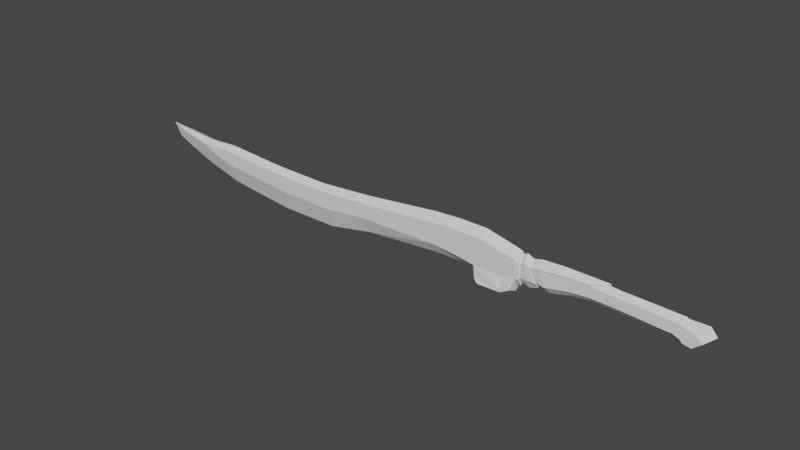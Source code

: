 # Source: 2.blend  (saved by Blender 3.0.42; exported with 4.5.12 LTS)
import bpy
from mathutils import Matrix  # noqa: F401  (used for matrix-valued properties, if any)

bpy.ops.wm.read_factory_settings(use_empty=True)
scene = bpy.context.scene
scene.name = 'Scene'

# ---- collections
col_collection = bpy.data.collections.new('Collection'); scene.collection.children.link(col_collection)

# ---- world
world_world = bpy.data.worlds.new('World'); scene.world = world_world
world_world.use_nodes = True; world_world.node_tree.nodes.clear()
_N = world_world.node_tree.nodes; _L = world_world.node_tree.links
n0 = _N.new('ShaderNodeOutputWorld'); n0.name = 'World Output'; n0.location = (300, 300)
n1 = _N.new('ShaderNodeBackground'); n1.name = 'Background'; n1.location = (10, 300)
n1.inputs[0].default_value = (0.05088, 0.05088, 0.05088, 1.0)
_L.new(n1.outputs[0], n0.inputs[0])
n0.is_active_output = True
world_world.color = (0.05088, 0.05088, 0.05088)
world_world.use_sun_shadow = False
world_world.sun_shadow_jitter_overblur = 0.0

# ---- meshes
me_plane_002 = bpy.data.meshes.new('Plane.002')
me_plane_002.from_pydata([(0.4158, 0.02127, 0.1176), (0.4158, 0.188, 0.1156), (0.4158, 0.3709, 0.0), (0.1755, -0.2706, 0.1176), (0.4158, -0.1745, 0.1176), (0.4158, -0.1644, 0.0), (-0.2677, 0.36, 0.1176), (-0.3792, -0.2514, 0.1176), (-0.7445, 0.3653, 0.1176), (-0.7551, -0.1812, 0.1176), (-1.205, 0.3442, 0.1176), (-1.212, -0.1287, 0.1176), (-2.767, 0.1708, 0.1176), (-2.776, -0.1555, 0.1176), (-3.812, 0.1078, 0.1176), (-3.622, -0.269, 0.1176), (-4.886, 0.122, 0.1176), (-4.886, 0.2386, 0.0), (-4.696, -0.2548, 0.1176), (-6.255, 0.2449, 0.1176), (-6.253, 0.3276, 0.0), (-6.143, -0.09717, 0.1176), (-6.6, 0.2165, 0.1176), (-6.607, 0.05575, 0.1176), (-6.893, 0.2134, 0.1176), (-7.436, 0.3032, 0.07232), (-7.695, 0.09198, 3.132e-09), (-7.35, -0.08747, 3.61e-09), (-6.855, -0.308, 4.303e-09), (-2.73, -0.5211, 3.245e-09), (0.4158, 0.03334, 0.0), (0.3941, -0.3878, 0.0), (-0.2211, 0.5469, 0.0), (-0.4953, -0.3989, 1.343e-09), (-0.6979, 0.554, 0.0), (-0.7565, -0.3745, 2.731e-09), (-1.244, 0.5204, 0.0), (-2.771, 0.3128, 0.0), (-3.812, 0.2195, 0.0), (-6.611, 0.2895, 0.0), (-7.473, 0.3416, 0.0), (-6.903, 0.2852, 0.0), (-7.859, 0.389, 0.0), (-6.155, -0.5423, 4.772e-09), (-4.801, -0.7288, 3.058e-09), (-3.629, -0.731, 3.058e-09), (-1.214, -0.3712, 3.157e-09), (0.4158, 0.02127, -0.1176), (0.4158, 0.188, -0.1156), (0.1755, -0.2706, -0.1176), (0.4158, -0.1745, -0.1176), (-0.2677, 0.36, -0.1176), (-0.3792, -0.2514, -0.1176), (-0.7445, 0.3653, -0.1176), (-0.7551, -0.1812, -0.1176), (-1.205, 0.3442, -0.1176), (-1.212, -0.1287, -0.1176), (-2.767, 0.1708, -0.1176), (-2.776, -0.1555, -0.1176), (-3.812, 0.1078, -0.1176), (-3.622, -0.269, -0.1176), (-4.886, 0.122, -0.1176), (-4.696, -0.2548, -0.1176), (-6.255, 0.2449, -0.1176), (-6.143, -0.09717, -0.1176), (-6.6, 0.2165, -0.1176), (-6.607, 0.05575, -0.1176), (-6.893, 0.2134, -0.1176), (-7.436, 0.3032, -0.07232), (0.1806, -0.5085, 0.1649), (0.3258, -0.391, 0.1676), (0.1846, -0.5777, 0.1622), (0.3648, -0.4569, 0.1663), (-0.3447, -0.5085, 0.1388), (-0.2673, -0.5811, 0.1642), (0.1866, -0.6719, 2.3e-09), (0.3738, -0.553, 2.3e-09), (-0.4181, -0.5803, 3.055e-09), (-0.2739, -0.677, 2.3e-09), (0.1806, -0.5085, -0.1649), (0.3258, -0.391, -0.1676), (0.1846, -0.5777, -0.1622), (0.3648, -0.4569, -0.1663), (-0.3447, -0.5085, -0.1388), (-0.2673, -0.5811, -0.1642)], [], [(0, 1, 2, 30), (0, 4, 3, 1), (3, 4, 70, 69), (30, 5, 4, 0), (1, 6, 32, 2), (3, 7, 6, 1), (33, 7, 73, 77), (7, 9, 8, 6), (6, 8, 34, 32), (9, 11, 10, 8), (8, 10, 36, 34), (11, 13, 12, 10), (10, 12, 37, 36), (13, 15, 14, 12), (12, 14, 38, 37), (15, 18, 16, 14), (14, 16, 17, 38), (18, 21, 19, 16), (16, 19, 20, 17), (21, 23, 22, 19), (19, 22, 39, 20), (23, 24, 22), (22, 24, 41, 39), (24, 25, 40, 41), (25, 42, 40), (25, 26, 42), (26, 25, 27), (24, 27, 25), (23, 28, 27, 24), (21, 43, 28, 23), (18, 44, 43, 21), (11, 9, 35, 46), (15, 45, 44, 18), (13, 29, 45, 15), (11, 46, 29, 13), (4, 5, 31), (9, 7, 33, 35), (35, 54, 56, 46), (7, 3, 69, 73), (50, 80, 82), (52, 33, 77, 83), (47, 30, 2, 48), (47, 48, 49, 50), (4, 31, 76, 72), (30, 47, 50, 5), (48, 2, 32, 51), (49, 48, 51, 52), (4, 72, 70), (52, 51, 53, 54), (51, 32, 34, 53), (54, 53, 55, 56), (53, 34, 36, 55), (56, 55, 57, 58), (55, 36, 37, 57), (58, 57, 59, 60), (57, 37, 38, 59), (60, 59, 61, 62), (59, 38, 17, 61), (62, 61, 63, 64), (61, 17, 20, 63), (64, 63, 65, 66), (63, 20, 39, 65), (66, 65, 67), (65, 39, 41, 67), (67, 41, 40, 68), (68, 40, 42), (68, 42, 26), (26, 27, 68), (67, 68, 27), (66, 67, 27, 28), (64, 66, 28, 43), (62, 64, 43, 44), (60, 62, 44, 45), (58, 60, 45, 29), (56, 58, 29, 46), (50, 31, 5), (54, 35, 33, 52), (31, 50, 82, 76), (50, 49, 79, 80), (49, 52, 83, 79), (70, 72, 71, 69), (71, 74, 73, 69), (71, 72, 76, 75), (73, 74, 78, 77), (74, 71, 75, 78), (80, 79, 81, 82), (81, 79, 83, 84), (81, 75, 76, 82), (83, 77, 78, 84), (84, 78, 75, 81)])
_uv = me_plane_002.uv_layers.new(name='UVMap')
_uv.uv.foreach_set('vector', [0.0, 0.0, 0.0, 1.0, 1.0, 1.0, 1.0, 0.0, 0.0, 0.0, 0.0, 0.0, 0.0, 1.0, 0.0, 1.0, 0.0, 1.0, 0.0, 0.0, 0.0, 0.0, 0.0, 1.0, 1.0, 0.0, 0.0, 0.0, 0.0, 0.0, 0.0, 0.0, 0.0, 1.0, 0.0, 1.0, 1.0, 1.0, 1.0, 1.0, 0.0, 1.0, 0.0, 0.0, 0.0, 1.0, 0.0, 1.0, 0.0, 0.0, 0.0, 0.0, 0.0, 0.0, 0.0, 0.0, 0.0, 0.0, 0.0, 0.0, 0.0, 1.0, 0.0, 1.0, 0.0, 1.0, 0.0, 1.0, 1.0, 1.0, 1.0, 1.0, 0.0, 0.0, 0.0, 0.0, 0.0, 1.0, 0.0, 1.0, 0.0, 1.0, 0.0, 1.0, 1.0, 1.0, 1.0, 1.0, 0.0, 0.0, 0.0, 0.0, 0.0, 1.0, 0.0, 1.0, 0.0, 1.0, 0.0, 1.0, 1.0, 1.0, 1.0, 1.0, 0.0, 0.0, 0.0, 0.0, 0.0, 1.0, 0.0, 1.0, 0.0, 1.0, 0.0, 1.0, 1.0, 1.0, 1.0, 1.0, 0.0, 0.0, 0.0, 0.0, 0.0, 1.0, 0.0, 1.0, 0.0, 1.0, 0.0, 1.0, 1.0, 1.0, 1.0, 1.0, 0.0, 0.0, 0.0, 0.0, 0.0, 1.0, 0.0, 1.0, 0.0, 1.0, 0.0, 1.0, 1.0, 1.0, 1.0, 1.0, 0.0, 0.0, 0.0, 0.0, 0.0, 1.0, 0.0, 1.0, 0.0, 1.0, 0.0, 1.0, 1.0, 1.0, 1.0, 1.0, 0.0, 0.0, 0.0, 1.0, 0.0, 1.0, 0.0, 1.0, 0.0, 1.0, 1.0, 1.0, 1.0, 1.0, 0.0, 1.0, 0.0, 1.0, 1.0, 1.0, 1.0, 1.0, 0.0, 1.0, 0.1542, 1.018, 1.0, 1.0, 0.0, 1.0, 0.0, 0.0, 0.1542, 1.018, 0.0, 0.0, 0.0, 1.0, 0.0, -0.04718, 0.0, 1.0, 0.0, -0.04718, 0.0, 1.0, 0.0, 0.0, 0.0, 0.0, 0.0, -0.04718, 0.0, 1.0, 0.0, 0.0, 0.0, 0.0, 0.0, 0.0, 0.0, 0.0, 0.0, 0.0, 0.0, 0.0, 0.0, 0.0, 0.0, 0.0, 0.0, 0.0, 0.0, 0.0, 0.0, 0.0, 0.0, 0.0, 0.0, 0.0, 0.0, 0.0, 0.0, 0.0, 0.0, 0.0, 0.0, 0.0, 0.0, 0.0, 0.0, 0.0, 0.0, 0.0, 0.0, 0.0, 0.0, 0.0, 0.0, 0.0, 0.0, 0.0, 0.0, 0.0, 0.0, 0.0, 0.0, 0.0, 0.0, 0.0, 0.0, 0.0, 0.0, 0.0, 0.0, 0.0, 0.0, 0.0, 0.0, 0.0, 0.0, 0.0, 0.0, 0.0, 0.0, 0.0, 0.0, 1.0, 0.0, 1.0, 0.0, 0.0, 0.0, 0.0, 0.0, 0.0, 0.0, 0.0, 0.0, 0.0, 0.0, 0.0, 0.0, 0.0, 0.0, 0.0, 0.0, 0.0, 1.0, 0.0, 1.0, 1.0, 0.0, 1.0, 0.0, 0.0, 0.0, 1.0, 0.0, 1.0, 0.0, 0.0, 0.0, 0.0, 0.0, 0.0, 0.0, 0.0, 0.0, 0.0, 1.0, 0.0, 0.0, 0.0, 0.0, 0.0, 0.0, 0.0, 0.0, 1.0, 1.0, 1.0, 1.0, 1.0, 0.0, 1.0, 0.0, 1.0, 0.0, 1.0, 0.0, 1.0, 0.0, 0.0, 0.0, 0.0, 0.0, 0.0, 0.0, 0.0, 0.0, 0.0, 0.0, 1.0, 0.0, 1.0, 0.0, 0.0, 0.0, 1.0, 1.0, 1.0, 1.0, 1.0, 0.0, 1.0, 0.0, 0.0, 0.0, 1.0, 0.0, 1.0, 0.0, 0.0, 0.0, 1.0, 1.0, 1.0, 1.0, 1.0, 0.0, 1.0, 0.0, 0.0, 0.0, 1.0, 0.0, 1.0, 0.0, 0.0, 0.0, 1.0, 1.0, 1.0, 1.0, 1.0, 0.0, 1.0, 0.0, 0.0, 0.0, 1.0, 0.0, 1.0, 0.0, 0.0, 0.0, 1.0, 1.0, 1.0, 1.0, 1.0, 0.0, 1.0, 0.0, 0.0, 0.0, 1.0, 0.0, 1.0, 0.0, 0.0, 0.0, 1.0, 1.0, 1.0, 1.0, 1.0, 0.0, 1.0, 0.0, 0.0, 0.0, 1.0, 0.0, 1.0, 0.0, 0.0, 0.0, 1.0, 1.0, 1.0, 1.0, 1.0, 0.0, 1.0, 0.0, 0.0, 0.0, 1.0, 0.0, 1.0, 0.0, 0.0, 0.0, 1.0, 1.0, 1.0, 1.0, 1.0, 0.0, 1.0, 0.0, 0.0, 0.0, 1.0, 0.0, 1.0, 0.0, 1.0, 1.0, 1.0, 1.0, 1.0, 0.0, 1.0, 0.0, 1.0, 1.0, 1.0, 1.0, 1.0, 0.0, 1.0, 0.0, 1.0, 1.0, 1.0, 0.1542, 1.018, 0.0, 1.0, 0.1542, 1.018, 0.0, 0.0, 0.0, 0.0, 0.0, -0.04718, 0.0, 1.0, 0.0, 1.0, 0.0, 1.0, 0.0, -0.04718, 0.0, 0.0, 0.0, 1.0, 0.0, -0.04718, 0.0, 0.0, 0.0, 0.0, 0.0, 0.0, 0.0, 0.0, 0.0, 0.0, 0.0, 0.0, 0.0, 0.0, 0.0, 0.0, 0.0, 0.0, 0.0, 0.0, 0.0, 0.0, 0.0, 0.0, 0.0, 0.0, 0.0, 0.0, 0.0, 0.0, 0.0, 0.0, 0.0, 0.0, 0.0, 0.0, 0.0, 0.0, 0.0, 0.0, 0.0, 0.0, 0.0, 0.0, 0.0, 0.0, 0.0, 0.0, 0.0, 0.0, 0.0, 0.0, 0.0, 0.0, 0.0, 0.0, 0.0, 0.0, 0.0, 0.0, 0.0, 0.0, 0.0, 0.0, 0.0, 0.0, 0.0, 1.0, 0.0, 1.0, 0.0, 0.0, 0.0, 1.0, 0.0, 0.0, 0.0, 0.0, 0.0, 1.0, 0.0, 0.0, 0.0, 0.0, 0.0, 1.0, 0.0, 1.0, 0.0, 1.0, 0.0, 0.0, 0.0, 0.0, 0.0, 1.0, 0.0, 1.0, 0.0, 0.0, 0.0, 0.0, 0.0, 1.0, 0.0, 0.0, 0.0, 0.0, 0.0, 0.0, 0.0, 0.0, 0.0, 0.0, 0.0, 1.0, 0.0, 1.0, 0.0, 0.0, 0.0, 0.0, 0.0, 1.0, 0.0, 1.0, 0.0, 0.0, 0.0, 1.0, 0.0, 1.0, 0.0, 0.0, 0.0, 0.0, 0.0, 1.0, 0.0, 1.0, 0.0, 0.0, 0.0, 0.0, 0.0, 0.0, 0.0, 0.0, 0.0, 0.0, 0.0, 0.0, 0.0, 0.0, 0.0, 0.0, 0.0, 1.0, 0.0, 1.0])
me_plane_002.use_remesh_fix_poles = True
me_plane_002.use_remesh_preserve_attributes = False
me_plane_002.update()
me_cylinder = bpy.data.meshes.new('Cylinder')
me_cylinder.from_pydata([(0.0, 1.0, 1.0), (0.866, 0.5, 1.0), (0.866, -0.5, 1.0), (0.0, -1.0, 1.0), (0.8536, 0.4295, -3.115), (0.8403, -0.4118, -4.287), (1.035, 0.5282, -5.358), (1.02, -0.5009, -6.491), (0.0, -1.0, -7.058), (0.8815, 0.6672, -10.78), (0.8693, -0.1997, -11.39), (1.098e-08, -0.6261, -11.7), (0.0, -0.8113, -4.489), (-0.866, 0.5, 1.0), (-0.866, -0.5, 1.0), (-0.8536, 0.4295, -3.115), (-0.8403, -0.4118, -4.287), (-1.035, 0.5282, -5.358), (-1.02, -0.5009, -6.491), (-0.8815, 0.6672, -10.78), (-0.8693, -0.1997, -11.39), (3.153e-07, 1.071, -19.9), (0.758, 0.6849, -16.16), (0.7476, -0.07435, -16.09), (1.446e-07, -0.4477, -16.05), (-0.758, 0.6849, -16.16), (-0.7476, -0.07435, -16.09), (3.049e-07, 1.018, -21.85), (0.758, 0.6316, -21.85), (0.7476, -0.1279, -21.86), (3.06e-07, -0.5015, -21.87), (-0.758, 0.6316, -21.85), (-0.7476, -0.1279, -21.86), (8.097e-07, 0.8137, -35.45), (0.8092, 0.4356, -34.62), (0.7969, -0.3121, -33.01), (5.599e-07, -0.6539, -32.26), (-0.8092, 0.4356, -34.62), (-0.7969, -0.3121, -33.01), (6.618e-07, 0.8981, -35.15), (0.9185, 0.4915, -34.3), (0.9059, -0.3086, -32.64), (5.97e-07, -0.7021, -31.83), (-0.9185, 0.4915, -34.3), (-0.9059, -0.3086, -32.64), (6.574e-07, 0.8393, -38.33), (1.01, 0.2549, -36.82), (0.995, -0.4854, -34.82), (3.416e-07, -0.8875, -33.76), (-1.01, 0.2549, -36.82), (-0.995, -0.4854, -34.82), (4.938e-07, 0.8457, -39.67), (1.167, 0.1997, -37.63), (1.149, -0.6438, -35.42), (1.285e-07, -1.096, -34.13), (-1.167, 0.1997, -37.63), (-1.149, -0.6438, -35.42), (4.354e-07, 0.2777, -41.14), (0.9789, -0.2535, -39.13), (0.9639, -0.804, -37.07), (1.356e-07, -1.183, -35.99), (-0.9789, -0.2535, -39.13), (-0.9639, -0.804, -37.07), (-1.649e-09, 1.292, 0.1411), (1.119, 0.6458, 0.1411), (0.991, 0.5722, 1.024), (0.0, 1.144, 1.024), (1.119, -0.6458, 0.1411), (0.991, -0.5722, 1.024), (0.0, -1.292, 0.1411), (0.0, -1.144, 1.024), (1.997e-09, 1.279, -0.5329), (1.11, 0.6396, -0.5297), (1.11, -0.6417, -0.5265), (0.0, -1.283, -0.5242), (1.535e-09, 1.053, -0.701), (0.9073, 0.5304, -0.6977), (0.9091, -0.5101, -0.7701), (0.0, -1.048, -0.7701), (1.675e-09, 1.232, -1.82), (1.024, 0.6635, -1.786), (1.019, -0.4673, -2.461), (0.0, -1.17, -2.455), (-1.516e-09, 1.01, -3.116), (0.9734, 0.5134, -3.121), (0.9437, -0.515, -4.294), (0.0, 1.181, -5.434), (1.1, 0.6593, -5.352), (-3.079e-08, 1.254, -10.46), (0.9469, 0.7981, -10.78), (0.0, -0.9574, -4.498), (-1.119, 0.6458, 0.1411), (-0.991, 0.5722, 1.024), (-1.119, -0.6458, 0.1411), (-0.991, -0.5722, 1.024), (-1.11, 0.6396, -0.5297), (-1.11, -0.6417, -0.5265), (-0.9073, 0.5304, -0.6977), (-0.9091, -0.5101, -0.7701), (-1.024, 0.6635, -1.786), (-1.019, -0.4673, -2.461), (-0.9734, 0.5134, -3.121), (-0.9437, -0.515, -4.294), (-1.1, 0.6593, -5.352), (-0.9469, 0.7981, -10.78), (3.153e-07, 1.217, -19.9), (0.8237, 0.8156, -16.17), (-0.8237, 0.8156, -16.17)], [], [(6, 7, 10, 9), (4, 5, 7, 6), (7, 8, 11, 10), (5, 12, 8, 7), (5, 4, 84, 85), (15, 16, 102, 101), (17, 15, 101, 103), (13, 0, 66, 92), (22, 21, 105, 106), (0, 1, 65, 66), (6, 9, 89, 87), (2, 3, 70, 68), (16, 12, 90, 102), (3, 14, 94, 70), (19, 17, 103, 104), (1, 2, 68, 65), (25, 19, 104, 107), (17, 19, 20, 18), (14, 13, 92, 94), (15, 17, 18, 16), (18, 20, 11, 8), (21, 25, 107, 105), (16, 18, 8, 12), (4, 6, 87, 84), (11, 20, 26, 24), (9, 10, 23, 22), (9, 22, 106, 89), (10, 11, 24, 23), (20, 19, 25, 26), (12, 5, 85, 90), (24, 26, 32, 30), (25, 21, 27, 31), (22, 23, 29, 28), (26, 25, 31, 32), (23, 24, 30, 29), (21, 22, 28, 27), (32, 31, 43, 44), (29, 30, 42, 41), (27, 28, 40, 39), (30, 32, 44, 42), (31, 27, 39, 43), (28, 29, 41, 40), (33, 34, 46, 45), (34, 33, 39, 40), (35, 34, 40, 41), (36, 35, 41, 42), (33, 37, 43, 39), (37, 38, 44, 43), (38, 36, 42, 44), (50, 49, 55, 56), (36, 38, 50, 48), (37, 33, 45, 49), (34, 35, 47, 46), (38, 37, 49, 50), (35, 36, 48, 47), (54, 56, 62, 60), (47, 48, 54, 53), (45, 46, 52, 51), (48, 50, 56, 54), (49, 45, 51, 55), (46, 47, 53, 52), (58, 59, 60, 62, 61, 57), (55, 51, 57, 61), (52, 53, 59, 58), (56, 55, 61, 62), (53, 54, 60, 59), (51, 52, 58, 57), (63, 66, 65, 64), (64, 65, 68, 67), (67, 68, 70, 69), (64, 67, 73, 72), (76, 77, 81, 80), (63, 64, 72, 71), (67, 69, 74, 73), (76, 75, 71, 72), (77, 76, 72, 73), (78, 77, 73, 74), (79, 80, 84, 83), (77, 78, 82, 81), (75, 76, 80, 79), (80, 81, 85, 84), (83, 84, 87, 86), (86, 87, 89, 88), (81, 82, 90, 85), (63, 91, 92, 66), (91, 93, 94, 92), (93, 69, 70, 94), (91, 95, 96, 93), (97, 99, 100, 98), (63, 71, 95, 91), (93, 96, 74, 69), (97, 95, 71, 75), (98, 96, 95, 97), (78, 74, 96, 98), (79, 83, 101, 99), (98, 100, 82, 78), (75, 79, 99, 97), (99, 101, 102, 100), (83, 86, 103, 101), (86, 88, 104, 103), (100, 102, 90, 82), (104, 88, 105, 107), (88, 89, 106, 105)])
_uv = me_cylinder.uv_layers.new(name='UVMap')
_uv.uv.foreach_set('vector', [0.9135, 0.3444, 0.9135, 0.1556, 0.9135, 0.1556, 0.9135, 0.3444, 0.9135, 0.3444, 0.9135, 0.1556, 0.9135, 0.1556, 0.9135, 0.3444, 0.9135, 0.1556, 0.75, 0.06118, 0.75, 0.06118, 0.9135, 0.1556, 0.9135, 0.1556, 0.753, 0.06293, 0.75, 0.06118, 0.9135, 0.1556, 0.9135, 0.1556, 0.9135, 0.3444, 0.9135, 0.3444, 0.9135, 0.1556, 0.9135, 0.3444, 0.9135, 0.1556, 0.9135, 0.1556, 0.9135, 0.3444, 0.9135, 0.3444, 0.9135, 0.3444, 0.9135, 0.3444, 0.9135, 0.3444, 0.0, 0.0, 0.0, 0.0, 0.0, 0.0, 0.0, 0.0, 0.9135, 0.3444, 0.75, 0.4388, 0.75, 0.4388, 0.9135, 0.3444, 0.0, 0.0, 0.0, 0.0, 0.0, 0.0, 0.0, 0.0, 0.9135, 0.3444, 0.9135, 0.3444, 0.9135, 0.3444, 0.9135, 0.3444, 0.0, 0.0, 0.0, 0.0, 0.0, 0.0, 0.0, 0.0, 0.9135, 0.1556, 0.753, 0.06293, 0.753, 0.06293, 0.9135, 0.1556, 0.0, 0.0, 0.0, 0.0, 0.0, 0.0, 0.0, 0.0, 0.9135, 0.3444, 0.9135, 0.3444, 0.9135, 0.3444, 0.9135, 0.3444, 0.0, 0.0, 0.0, 0.0, 0.0, 0.0, 0.0, 0.0, 0.9135, 0.3444, 0.9135, 0.3444, 0.9135, 0.3444, 0.9135, 0.3444, 0.9135, 0.3444, 0.9135, 0.3444, 0.9135, 0.1556, 0.9135, 0.1556, 0.0, 0.0, 0.0, 0.0, 0.0, 0.0, 0.0, 0.0, 0.9135, 0.3444, 0.9135, 0.3444, 0.9135, 0.1556, 0.9135, 0.1556, 0.9135, 0.1556, 0.9135, 0.1556, 0.75, 0.06118, 0.75, 0.06118, 0.75, 0.4388, 0.9135, 0.3444, 0.9135, 0.3444, 0.75, 0.4388, 0.9135, 0.1556, 0.9135, 0.1556, 0.75, 0.06118, 0.753, 0.06293, 0.9135, 0.3444, 0.9135, 0.3444, 0.9135, 0.3444, 0.9135, 0.3444, 0.75, 0.06118, 0.9135, 0.1556, 0.9135, 0.1556, 0.75, 0.06118, 0.9135, 0.3444, 0.9135, 0.1556, 0.9135, 0.1556, 0.9135, 0.3444, 0.9135, 0.3444, 0.9135, 0.3444, 0.9135, 0.3444, 0.9135, 0.3444, 0.9135, 0.1556, 0.75, 0.06118, 0.75, 0.06118, 0.9135, 0.1556, 0.9135, 0.1556, 0.9135, 0.3444, 0.9135, 0.3444, 0.9135, 0.1556, 0.753, 0.06293, 0.9135, 0.1556, 0.9135, 0.1556, 0.753, 0.06293, 0.75, 0.06118, 0.9135, 0.1556, 0.9135, 0.1556, 0.75, 0.06118, 0.9135, 0.3444, 0.75, 0.4388, 0.75, 0.4388, 0.9135, 0.3444, 0.9135, 0.3444, 0.9135, 0.1556, 0.9135, 0.1556, 0.9135, 0.3444, 0.9135, 0.1556, 0.9135, 0.3444, 0.9135, 0.3444, 0.9135, 0.1556, 0.9135, 0.1556, 0.75, 0.06118, 0.75, 0.06118, 0.9135, 0.1556, 0.75, 0.4388, 0.9135, 0.3444, 0.9135, 0.3444, 0.75, 0.4388, 0.9135, 0.1556, 0.9135, 0.3444, 0.9135, 0.3444, 0.9135, 0.1556, 0.9135, 0.1556, 0.75, 0.06118, 0.75, 0.06118, 0.9135, 0.1556, 0.75, 0.4388, 0.9135, 0.3444, 0.9135, 0.3444, 0.75, 0.4388, 0.75, 0.06118, 0.9135, 0.1556, 0.9135, 0.1556, 0.75, 0.06118, 0.9135, 0.3444, 0.75, 0.4388, 0.75, 0.4388, 0.9135, 0.3444, 0.9135, 0.3444, 0.9135, 0.1556, 0.9135, 0.1556, 0.9135, 0.3444, 0.7494, 0.441, 0.9021, 0.35, 0.9011, 0.3383, 0.7788, 0.4181, 0.9021, 0.35, 0.7494, 0.441, 0.75, 0.4388, 0.9135, 0.3444, 0.9009, 0.1616, 0.9021, 0.35, 0.9135, 0.3444, 0.9135, 0.1556, 0.7792, 0.08221, 0.9009, 0.1616, 0.9135, 0.1556, 0.75, 0.06118, 0.7494, 0.441, 0.9021, 0.35, 0.9135, 0.3444, 0.75, 0.4388, 0.9021, 0.35, 0.9009, 0.1616, 0.9135, 0.1556, 0.9135, 0.3444, 0.9009, 0.1616, 0.7792, 0.08221, 0.75, 0.06118, 0.9135, 0.1556, 0.9009, 0.1616, 0.9011, 0.3383, 0.9011, 0.3383, 0.9009, 0.1616, 0.7792, 0.08221, 0.9009, 0.1616, 0.9009, 0.1616, 0.7792, 0.08221, 0.9021, 0.35, 0.7494, 0.441, 0.7788, 0.4181, 0.9011, 0.3383, 0.9021, 0.35, 0.9009, 0.1616, 0.9009, 0.1616, 0.9011, 0.3383, 0.9009, 0.1616, 0.9021, 0.35, 0.9011, 0.3383, 0.9009, 0.1616, 0.9009, 0.1616, 0.7792, 0.08221, 0.7792, 0.08221, 0.9009, 0.1616, 0.7792, 0.08221, 0.9009, 0.1616, 0.9009, 0.1616, 0.7792, 0.08221, 0.9009, 0.1616, 0.7792, 0.08221, 0.7792, 0.08221, 0.9009, 0.1616, 0.7788, 0.4181, 0.9011, 0.3383, 0.9011, 0.3383, 0.7788, 0.4181, 0.7792, 0.08221, 0.9009, 0.1616, 0.9009, 0.1616, 0.7792, 0.08221, 0.9011, 0.3383, 0.7788, 0.4181, 0.7788, 0.4181, 0.9011, 0.3383, 0.9011, 0.3383, 0.9009, 0.1616, 0.9009, 0.1616, 0.9011, 0.3383, 0.9011, 0.3383, 0.9009, 0.1616, 0.7792, 0.08221, 0.9009, 0.1616, 0.9011, 0.3383, 0.7788, 0.4181, 0.9011, 0.3383, 0.7788, 0.4181, 0.7788, 0.4181, 0.9011, 0.3383, 0.9011, 0.3383, 0.9009, 0.1616, 0.9009, 0.1616, 0.9011, 0.3383, 0.9009, 0.1616, 0.9011, 0.3383, 0.9011, 0.3383, 0.9009, 0.1616, 0.9009, 0.1616, 0.7792, 0.08221, 0.7792, 0.08221, 0.9009, 0.1616, 0.7788, 0.4181, 0.9011, 0.3383, 0.9011, 0.3383, 0.7788, 0.4181, 1.0, 0.5, 1.0, 1.0, 0.8333, 1.0, 0.8333, 0.5, 0.8333, 0.5, 0.8333, 1.0, 0.6667, 1.0, 0.6667, 0.5, 0.6667, 0.5, 0.6667, 1.0, 0.5, 1.0, 0.5, 0.5, 0.8333, 0.5, 0.6667, 0.5, 0.6667, 0.5, 0.8333, 0.5, 0.9135, 0.3444, 0.9135, 0.1556, 0.9135, 0.1556, 0.9135, 0.3444, 1.0, 0.5, 0.8333, 0.5, 0.8333, 0.5, 1.0, 0.5, 0.6667, 0.5, 0.5, 0.5, 0.5, 0.5, 0.6667, 0.5, 0.9135, 0.3444, 0.75, 0.4388, 0.75, 0.49, 0.9578, 0.37, 0.9135, 0.1556, 0.9135, 0.3444, 0.9578, 0.37, 0.9578, 0.13, 0.75, 0.06118, 0.9135, 0.1556, 0.9578, 0.13, 0.75, 0.01, 0.75, 0.4388, 0.9135, 0.3444, 0.9135, 0.3444, 0.75, 0.4388, 0.9135, 0.1556, 0.75, 0.06118, 0.75, 0.06118, 0.9135, 0.1556, 0.75, 0.4388, 0.9135, 0.3444, 0.9135, 0.3444, 0.75, 0.4388, 0.9135, 0.3444, 0.9135, 0.1556, 0.9135, 0.1556, 0.9135, 0.3444, 0.75, 0.4388, 0.9135, 0.3444, 0.9135, 0.3444, 0.7573, 0.4346, 0.7573, 0.4346, 0.9135, 0.3444, 0.9135, 0.3444, 0.75, 0.4388, 0.9135, 0.1556, 0.75, 0.06118, 0.753, 0.06293, 0.9135, 0.1556, 1.0, 0.5, 0.8333, 0.5, 0.8333, 1.0, 1.0, 1.0, 0.8333, 0.5, 0.6667, 0.5, 0.6667, 1.0, 0.8333, 1.0, 0.6667, 0.5, 0.5, 0.5, 0.5, 1.0, 0.6667, 1.0, 0.8333, 0.5, 0.8333, 0.5, 0.6667, 0.5, 0.6667, 0.5, 0.9135, 0.3444, 0.9135, 0.3444, 0.9135, 0.1556, 0.9135, 0.1556, 1.0, 0.5, 1.0, 0.5, 0.8333, 0.5, 0.8333, 0.5, 0.6667, 0.5, 0.6667, 0.5, 0.5, 0.5, 0.5, 0.5, 0.9135, 0.3444, 0.9578, 0.37, 0.75, 0.49, 0.75, 0.4388, 0.9135, 0.1556, 0.9578, 0.13, 0.9578, 0.37, 0.9135, 0.3444, 0.75, 0.06118, 0.75, 0.01, 0.9578, 0.13, 0.9135, 0.1556, 0.75, 0.4388, 0.75, 0.4388, 0.9135, 0.3444, 0.9135, 0.3444, 0.9135, 0.1556, 0.9135, 0.1556, 0.75, 0.06118, 0.75, 0.06118, 0.75, 0.4388, 0.75, 0.4388, 0.9135, 0.3444, 0.9135, 0.3444, 0.9135, 0.3444, 0.9135, 0.3444, 0.9135, 0.1556, 0.9135, 0.1556, 0.75, 0.4388, 0.7573, 0.4346, 0.9135, 0.3444, 0.9135, 0.3444, 0.7573, 0.4346, 0.75, 0.4388, 0.9135, 0.3444, 0.9135, 0.3444, 0.9135, 0.1556, 0.9135, 0.1556, 0.753, 0.06293, 0.75, 0.06118, 0.9135, 0.3444, 0.75, 0.4388, 0.75, 0.4388, 0.9135, 0.3444, 0.75, 0.4388, 0.9135, 0.3444, 0.9135, 0.3444, 0.75, 0.4388])
me_cylinder.use_remesh_fix_poles = True
me_cylinder.use_remesh_preserve_attributes = False
me_cylinder.update()

# ---- objects
ob_x = bpy.data.objects.new('Лезвие', me_plane_002)
ob_x_1 = bpy.data.objects.new('Рукоять', me_cylinder)

# ---- transforms, parenting, visibility, modifiers, constraints
ob_x.location = (0.5982, -1.681e-07, 1.251)
ob_x.rotation_euler = (1.571, -4.371e-08, -1.192e-07)
ob_x.scale = (0.4168, 0.3507, 0.4539)
ob_x_1.location = (0.7749, -3.915e-08, 1.242)
ob_x_1.rotation_euler = (1.571, 4.371e-08, -1.571)
ob_x_1.scale = (0.04283, 0.1031, 0.03402)

# ---- collection membership
col_collection.objects.link(ob_x)
col_collection.objects.link(ob_x_1)

# ---- scene / render settings (as saved in the file)
scene.frame_start = 1; scene.frame_end = 250; scene.frame_set(1)
scene.render.engine = 'BLENDER_EEVEE_NEXT'
scene.cycles.sampling_pattern = 'TABULATED_SOBOL'
scene.cycles.use_light_tree = False
scene.view_settings.view_transform = 'Filmic'
bpy.context.view_layer.update()

# ---- added for rendering (the .blend has no active camera and no usable light): camera, sun
cam_auto = bpy.data.cameras.new('AutoCamera')
cam_auto.lens = 50.0
cam_auto.sensor_width = 36.0
cam_auto.clip_end = 1000.0
ob_auto_camera = bpy.data.objects.new('AutoCamera', cam_auto)
scene.collection.objects.link(ob_auto_camera)
ob_auto_camera.location = (4.25908, -5.41294, 4.82889)
ob_auto_camera.rotation_euler = (1.09748, -7.21219e-08, 0.694738)
scene.camera = ob_auto_camera
light_auto_sun = bpy.data.lights.new('AutoSun', 'SUN')
light_auto_sun.energy = 3.0
light_auto_sun.angle = 0.0523599
ob_auto_sun = bpy.data.objects.new('AutoSun', light_auto_sun)
scene.collection.objects.link(ob_auto_sun)
ob_auto_sun.rotation_euler = (0.872665, 0.174533, 0.523599)
bpy.context.view_layer.update()
